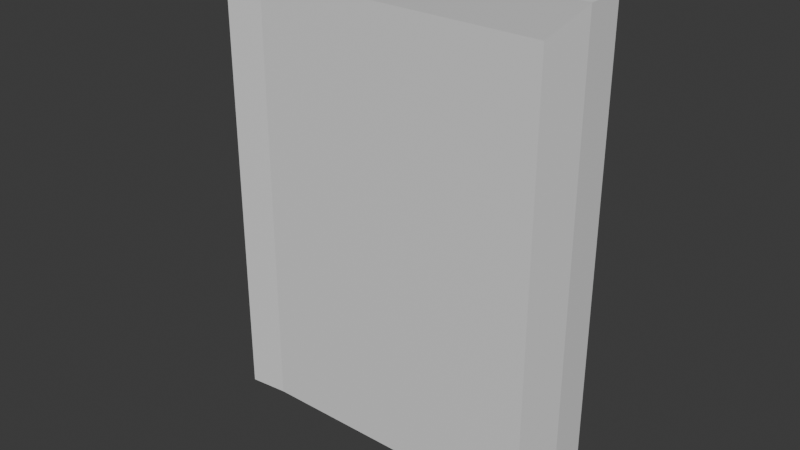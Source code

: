 # Source: door.blend  (saved by Blender 4.2.66; exported with 4.5.12 LTS)
import bpy
from mathutils import Matrix  # noqa: F401  (used for matrix-valued properties, if any)

bpy.ops.wm.read_factory_settings(use_empty=True)
scene = bpy.context.scene
scene.name = 'Scene'

# ---- collections
col_collection = bpy.data.collections.new('Collection'); scene.collection.children.link(col_collection)

# ---- materials (node trees are filled in below, after node groups)
mat_material = bpy.data.materials.new('Material')
mat_material.alpha_threshold = 0.0
mat_material.use_transparent_shadow = False
mat_material.roughness = 0.5
mat_material.line_color = (0.0, 0.0, 0.0, 1.0)

# ---- material node trees
mat_material.use_nodes = True; mat_material.node_tree.nodes.clear()
_N = mat_material.node_tree.nodes; _L = mat_material.node_tree.links
n0 = _N.new('ShaderNodeOutputMaterial'); n0.name = 'Material Output'; n0.location = (300, 300)
n1 = _N.new('ShaderNodeBsdfPrincipled'); n1.name = 'Principled BSDF'; n1.location = (10, 300)
n1.inputs[3].default_value = 1.45
_L.new(n1.outputs[0], n0.inputs[0])
n0.is_active_output = True

# ---- world
world_world = bpy.data.worlds.new('World'); scene.world = world_world
world_world.use_nodes = True; world_world.node_tree.nodes.clear()
_N = world_world.node_tree.nodes; _L = world_world.node_tree.links
n0 = _N.new('ShaderNodeOutputWorld'); n0.name = 'World Output'; n0.location = (300, 300)
n1 = _N.new('ShaderNodeBackground'); n1.name = 'Background'; n1.location = (10, 300)
n1.inputs[0].default_value = (0.05088, 0.05088, 0.05088, 1.0)
_L.new(n1.outputs[0], n0.inputs[0])
n0.is_active_output = True
world_world.color = (0.05088, 0.05088, 0.05088)
world_world.sun_shadow_jitter_overblur = 0.0

# ---- meshes
me_door = bpy.data.meshes.new('door')
me_door.from_pydata([(1.0, 0.1, 3.0), (1.0, 0.1, 0.0), (1.0, -0.1, 3.0), (1.0, -0.1, 0.0), (-1.0, 0.1, 3.0), (-1.0, 0.1, 0.0), (-1.0, -0.1, 3.0), (-1.0, -0.1, 0.0), (1.0, 0.1, 3.0), (1.0, 0.1, 0.0), (1.0, -0.1, 3.0), (1.0, -0.1, 0.0), (-1.0, 0.1, 3.0), (-1.0, 0.1, 0.0), (-1.0, -0.1, 3.0), (-1.0, -0.1, 0.0), (-1.264, 0.1264, 0.0), (-1.264, -0.1264, 0.0), (1.264, 0.1264, 3.244), (1.264, 0.1264, 0.0), (-1.264, -0.1264, 3.244), (1.264, -0.1264, 3.244), (1.264, -0.1264, 0.0), (-1.264, 0.1264, 3.244)], [], [(0, 4, 6, 2), (3, 2, 6, 7), (7, 6, 4, 5), (5, 1, 3, 7), (1, 0, 2, 3), (5, 4, 0, 1), (9, 8, 18, 19), (13, 12, 14, 15), (10, 11, 22, 21), (8, 10, 14, 12), (14, 10, 21, 20), (8, 9, 11, 10), (18, 23, 20, 21), (17, 20, 23, 16), (19, 18, 21, 22), (11, 9, 19, 22), (13, 15, 17, 16), (12, 13, 16, 23), (15, 14, 20, 17), (8, 12, 23, 18)])
_uv = me_door.uv_layers.new(name='UVMap')
_uv.uv.foreach_set('vector', [0.625, 0.5, 0.875, 0.5, 0.875, 0.75, 0.625, 0.75, 0.375, 0.75, 0.625, 0.75, 0.625, 1.0, 0.375, 1.0, 0.375, 0.0, 0.625, 0.0, 0.625, 0.25, 0.375, 0.25, 0.125, 0.5, 0.375, 0.5, 0.375, 0.75, 0.125, 0.75, 0.375, 0.5, 0.625, 0.5, 0.625, 0.75, 0.375, 0.75, 0.375, 0.25, 0.625, 0.25, 0.625, 0.5, 0.375, 0.5, 0.375, 0.5, 0.625, 0.5, 0.625, 0.5, 0.375, 0.5, 0.375, 0.25, 0.625, 0.25, 0.625, 1.0, 0.375, 1.0, 0.625, 0.75, 0.375, 0.75, 0.375, 0.75, 0.625, 0.75, 0.625, 0.5, 0.625, 0.75, 0.625, 1.0, 0.625, 0.25, 0.625, 1.0, 0.625, 0.75, 0.625, 0.75, 0.625, 1.0, 0.625, 0.5, 0.375, 0.5, 0.375, 0.75, 0.625, 0.75, 0.625, 0.5, 0.875, 0.5, 0.875, 0.75, 0.625, 0.75, 0.375, 0.0, 0.625, 0.0, 0.625, 0.25, 0.375, 0.25, 0.375, 0.5, 0.625, 0.5, 0.625, 0.75, 0.375, 0.75, 0.375, 0.75, 0.375, 0.5, 0.375, 0.5, 0.375, 0.75, 0.125, 0.5, 0.125, 0.75, 0.125, 0.75, 0.125, 0.5, 0.625, 0.25, 0.375, 0.25, 0.375, 0.25, 0.625, 0.25, 0.375, 1.0, 0.625, 1.0, 0.625, 1.0, 0.375, 1.0, 0.625, 0.5, 0.625, 0.25, 0.625, 0.25, 0.625, 0.5])
_ca = me_door.color_attributes.new('Attribute', 'BYTE_COLOR', 'CORNER')
_ca.data.foreach_set('color', [0.2542, 0.06663, 0.02217, 1.0, 0.2542, 0.06663, 0.02217, 1.0, 0.2542, 0.06663, 0.02217, 1.0, 0.2542, 0.06663, 0.02217, 1.0, 0.2542, 0.06663, 0.02217, 1.0, 0.2542, 0.06663, 0.02217, 1.0, 0.2542, 0.06663, 0.02217, 1.0, 0.2542, 0.06663, 0.02217, 1.0, 0.2542, 0.06663, 0.02217, 1.0, 0.2542, 0.06663, 0.02217, 1.0, 0.2542, 0.06663, 0.02217, 1.0, 0.2542, 0.06663, 0.02217, 1.0, 0.2542, 0.06663, 0.02217, 1.0, 0.2542, 0.06663, 0.02217, 1.0, 0.2542, 0.06663, 0.02217, 1.0, 0.2542, 0.06663, 0.02217, 1.0, 0.2542, 0.06663, 0.02217, 1.0, 0.2542, 0.06663, 0.02217, 1.0, 0.2542, 0.06663, 0.02217, 1.0, 0.2542, 0.06663, 0.02217, 1.0, 0.2542, 0.06663, 0.02217, 1.0, 0.2542, 0.06663, 0.02217, 1.0, 0.2542, 0.06663, 0.02217, 1.0, 0.2542, 0.06663, 0.02217, 1.0, 1.0, 1.0, 1.0, 1.0, 1.0, 1.0, 1.0, 1.0, 1.0, 1.0, 1.0, 1.0, 1.0, 1.0, 1.0, 1.0, 1.0, 1.0, 1.0, 1.0, 1.0, 1.0, 1.0, 1.0, 1.0, 1.0, 1.0, 1.0, 1.0, 1.0, 1.0, 1.0, 1.0, 1.0, 1.0, 1.0, 1.0, 1.0, 1.0, 1.0, 1.0, 1.0, 1.0, 1.0, 1.0, 1.0, 1.0, 1.0, 1.0, 1.0, 1.0, 1.0, 1.0, 1.0, 1.0, 1.0, 1.0, 1.0, 1.0, 1.0, 1.0, 1.0, 1.0, 1.0, 1.0, 1.0, 1.0, 1.0, 1.0, 1.0, 1.0, 1.0, 1.0, 1.0, 1.0, 1.0, 1.0, 1.0, 1.0, 1.0, 1.0, 1.0, 1.0, 1.0, 1.0, 1.0, 1.0, 1.0, 1.0, 1.0, 1.0, 1.0, 1.0, 1.0, 1.0, 1.0, 1.0, 1.0, 1.0, 1.0, 1.0, 1.0, 1.0, 1.0, 1.0, 1.0, 1.0, 1.0, 1.0, 1.0, 1.0, 1.0, 1.0, 1.0, 1.0, 1.0, 1.0, 1.0, 1.0, 1.0, 1.0, 1.0, 1.0, 1.0, 1.0, 1.0, 1.0, 1.0, 1.0, 1.0, 1.0, 1.0, 1.0, 1.0, 1.0, 1.0, 1.0, 1.0, 1.0, 1.0, 1.0, 1.0, 1.0, 1.0, 1.0, 1.0, 1.0, 1.0, 1.0, 1.0, 1.0, 1.0, 1.0, 1.0, 1.0, 1.0, 1.0, 1.0, 1.0, 1.0, 1.0, 1.0, 1.0, 1.0, 1.0, 1.0, 1.0, 1.0, 1.0, 1.0, 1.0, 1.0, 1.0, 1.0, 1.0, 1.0, 1.0, 1.0, 1.0, 1.0, 1.0, 1.0, 1.0, 1.0, 1.0, 1.0, 1.0, 1.0, 1.0, 1.0, 1.0, 1.0, 1.0, 1.0, 1.0, 1.0, 1.0, 1.0, 1.0, 1.0, 1.0, 1.0, 1.0, 1.0, 1.0, 1.0, 1.0, 1.0, 1.0, 1.0, 1.0, 1.0, 1.0, 1.0, 1.0, 1.0, 1.0, 1.0, 1.0, 1.0, 1.0, 1.0, 1.0, 1.0])
me_door.materials.append(mat_material)
me_door.use_mirror_vertex_groups = False
me_door.update()
arm_armature = bpy.data.armatures.new('Armature')  # bones are not reproduced

# ---- objects
ob_door = bpy.data.objects.new('door', me_door)
ob_armature = bpy.data.objects.new('Armature', arm_armature)

# ---- transforms, parenting, visibility, modifiers, constraints
ob_door.parent = ob_armature
ob_door.location = (0.0, 0.0, 0.0)
ob_door.lock_rotations_4d = False
ob_door.empty_display_type = 'ARROWS'
ob_door.lineart.crease_threshold = 0.0
_vg = ob_door.vertex_groups.new(name='frame')
_vg.add([8, 9, 10, 11, 12, 13, 14, 15, 16, 17, 18, 19, 20, 21, 22, 23], 1.0, 'REPLACE')
_vg = ob_door.vertex_groups.new(name='door')
_vg.add([0, 1, 2, 3, 4, 5, 6, 7], 1.0, 'REPLACE')
_m = ob_door.modifiers.new('Armature', 'ARMATURE')
_m.object = ob_armature
ob_armature.location = (0.0, 0.0, 0.0)

# ---- collection membership
col_collection.objects.link(ob_door)
col_collection.objects.link(ob_armature)

# ---- scene / render settings (as saved in the file)
scene.frame_start = 1; scene.frame_end = 250; scene.frame_set(1)
scene.render.engine = 'BLENDER_EEVEE_NEXT'
bpy.context.view_layer.update()

# ---- added for rendering (the .blend has no active camera and no usable light): camera, sun
cam_auto = bpy.data.cameras.new('AutoCamera')
cam_auto.lens = 50.0
cam_auto.sensor_width = 36.0
cam_auto.clip_end = 1000.0
ob_auto_camera = bpy.data.objects.new('AutoCamera', cam_auto)
scene.collection.objects.link(ob_auto_camera)
ob_auto_camera.location = (3.81269, -4.57523, 4.67231)
ob_auto_camera.rotation_euler = (1.09748, -7.21219e-08, 0.694738)
scene.camera = ob_auto_camera
light_auto_sun = bpy.data.lights.new('AutoSun', 'SUN')
light_auto_sun.energy = 3.0
light_auto_sun.angle = 0.0523599
ob_auto_sun = bpy.data.objects.new('AutoSun', light_auto_sun)
scene.collection.objects.link(ob_auto_sun)
ob_auto_sun.rotation_euler = (0.872665, 0.174533, 0.523599)
bpy.context.view_layer.update()
